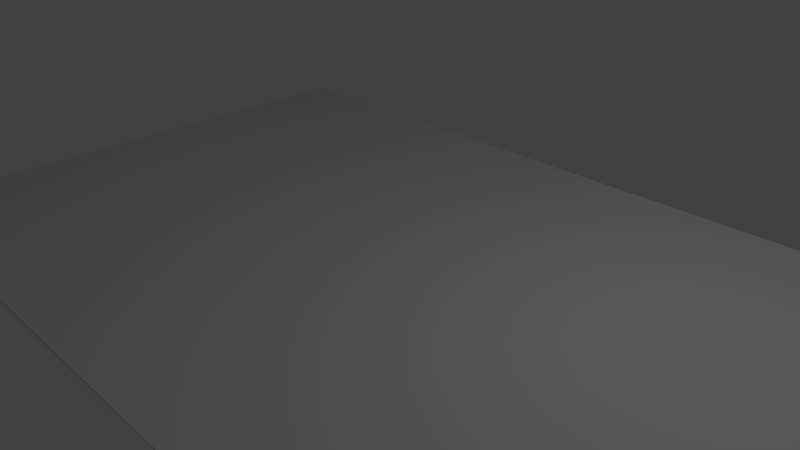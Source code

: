 # Source: rug.blend  (saved by Blender 2.77.0; exported with 4.5.12 LTS)
import bpy
from mathutils import Matrix  # noqa: F401  (used for matrix-valued properties, if any)

bpy.ops.wm.read_factory_settings(use_empty=True)
scene = bpy.context.scene
scene.name = 'Scene'

# ---- collections
col_collection_1 = bpy.data.collections.new('Collection 1'); scene.collection.children.link(col_collection_1)

# ---- materials (node trees are filled in below, after node groups)
mat_material = bpy.data.materials.new('Material')
mat_material.alpha_threshold = 0.0
mat_material.use_transparent_shadow = False
mat_material.roughness = 0.5
mat_material.line_color = (0.0, 0.0, 0.0, 1.0)

# ---- material node trees

# ---- world
world_world = bpy.data.worlds.new('World'); scene.world = world_world
world_world.color = (0.05088, 0.05088, 0.05088)
world_world.use_sun_shadow = False
world_world.sun_shadow_jitter_overblur = 0.0
world_world.cycles.sampling_method = 'MANUAL'

# ---- cameras
cam_camera = bpy.data.cameras.new('Camera')
cam_camera.clip_end = 100.0
cam_camera.lens = 35.0
cam_camera.sensor_width = 32.0
cam_camera.sensor_height = 18.0
cam_camera.ortho_scale = 7.314
cam_camera.dof.focus_distance = 0.0
cam_camera.dof.aperture_fstop = 128.0

# ---- lights
light_lamp = bpy.data.lights.new('Lamp', 'POINT')
light_lamp.transmission_factor = 0.0
light_lamp.cutoff_distance = 30.0
light_lamp.energy = 100.0
light_lamp.shadow_buffer_clip_start = 1.001
light_lamp.shadow_soft_size = 0.1
light_lamp.shadow_maximum_resolution = 0.006
light_lamp.use_absolute_resolution = True

# ---- meshes
me_cube = bpy.data.meshes.new('Cube')
me_cube.from_pydata([(5.926, 3.916, 0.01761), (5.926, -3.916, 0.01761), (-5.926, -3.916, 0.01761), (-5.926, 3.916, 0.01761), (5.926, 3.916, -0.01761), (5.926, -3.916, -0.01761), (-5.926, -3.916, -0.01761), (-5.926, 3.916, -0.01761)], [], [(0, 1, 2, 3), (4, 7, 6, 5), (0, 4, 5, 1), (1, 5, 6, 2), (2, 6, 7, 3), (4, 0, 3, 7)])
_uv = me_cube.uv_layers.new(name='UVMap')
_uv.uv.foreach_set('vector', [0.9999, 0.0001414, 0.9999, 0.3789, 0.4266, 0.3789, 0.4266, 0.0001414, 0.5734, 0.9233, 0.0001414, 0.9231, 0.000272, 0.5444, 0.5735, 0.5446, 0.4174, 0.534, 0.4263, 0.5441, 0.0001414, 0.5172, 0.01101, 0.5098, 0.01101, 0.5098, 0.0001414, 0.5172, 0.0001415, 0.0001414, 0.009109, 0.01027, 0.009109, 0.01027, 0.0001415, 0.0001414, 0.4263, 0.02706, 0.4155, 0.03444, 0.4263, 0.5441, 0.4174, 0.534, 0.4155, 0.03444, 0.4263, 0.02706])
me_cube.materials.append(mat_material)
me_cube.use_remesh_preserve_volume = False
me_cube.use_remesh_preserve_attributes = False
me_cube.use_mirror_vertex_groups = False
me_cube.update()

# ---- objects
ob_cube = bpy.data.objects.new('Cube', me_cube)
ob_lamp = bpy.data.objects.new('Lamp', light_lamp)
ob_camera = bpy.data.objects.new('Camera', cam_camera)

# ---- transforms, parenting, visibility, modifiers, constraints
ob_cube.location = (0.0, 0.0, 0.0)
ob_cube.lock_rotations_4d = False
ob_cube.empty_display_type = 'ARROWS'
ob_cube.lineart.crease_threshold = 0.0
ob_lamp.location = (4.076, 1.005, 5.904)
ob_lamp.rotation_euler = (0.6503, 0.05522, 1.866)
ob_lamp.lock_rotations_4d = False
ob_lamp.empty_display_type = 'ARROWS'
ob_lamp.color = (0.0, 0.0, 0.0, 0.0)
ob_lamp.lineart.crease_threshold = 0.0
ob_camera.location = (7.481, -6.508, 5.344)
ob_camera.rotation_euler = (1.109, 0.01082, 0.8149)
ob_camera.lock_rotations_4d = False
ob_camera.empty_display_type = 'ARROWS'
ob_camera.color = (0.0, 0.0, 0.0, 0.0)
ob_camera.display_type = 'WIRE'
ob_camera.lineart.crease_threshold = 0.0

# ---- collection membership
col_collection_1.objects.link(ob_cube)
col_collection_1.objects.link(ob_lamp)
col_collection_1.objects.link(ob_camera)

# ---- scene / render settings (as saved in the file)
scene.camera = ob_camera
scene.frame_start = 1; scene.frame_end = 250; scene.frame_set(1)
scene.render.engine = 'BLENDER_EEVEE_NEXT'
scene.render.resolution_percentage = 50
scene.render.dither_intensity = 0.0
scene.cycles.use_denoising = False
scene.cycles.samples = 128
scene.cycles.sampling_pattern = 'TABULATED_SOBOL'
scene.cycles.light_sampling_threshold = 0.0
scene.cycles.use_adaptive_sampling = False
scene.cycles.use_light_tree = False
scene.cycles.blur_glossy = 0.0
scene.cycles.sample_clamp_indirect = 0.0
scene.view_settings.view_transform = 'Standard'
bpy.context.view_layer.update()
